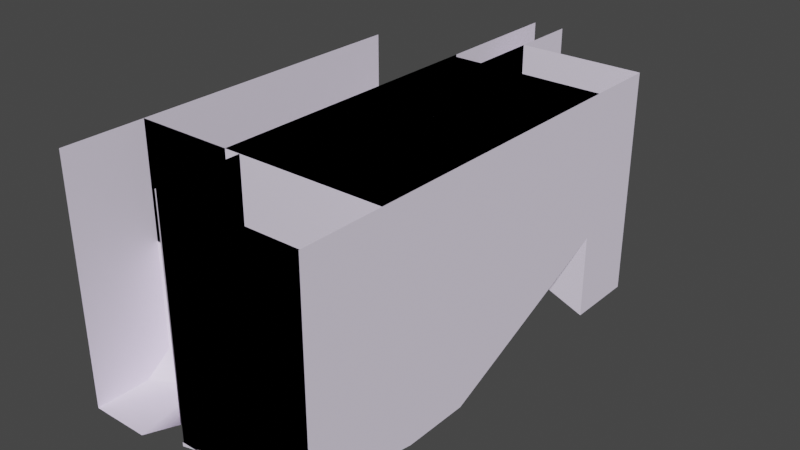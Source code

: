 # Source: asteroid017.blend  (saved by Blender 3.4.6; exported with 4.5.12 LTS)
import bpy
from mathutils import Matrix  # noqa: F401  (used for matrix-valued properties, if any)

bpy.ops.wm.read_factory_settings(use_empty=True)
scene = bpy.context.scene
scene.name = 'ref'

# ---- collections
col_asteroid005_ref = bpy.data.collections.new('asteroid005_ref'); scene.collection.children.link(col_asteroid005_ref)
col_asteroid017_ref = bpy.data.collections.new('asteroid017_ref'); scene.collection.children.link(col_asteroid017_ref)

# ---- materials (node trees are filled in below, after node groups)
mat_gcrock01_vmt = bpy.data.materials.new('gcrock01.vmt')
mat_gcrock01_vmt.use_transparent_shadow = False
mat_gcrock01_vmt.diffuse_color = (0.8925, 0.8152, 0.9863, 1.0)
mat_gcfloor06_vmt = bpy.data.materials.new('gcfloor06.vmt')
mat_gcfloor06_vmt.use_transparent_shadow = False
mat_gcfloor06_vmt.diffuse_color = (0.5961, 0.6499, 0.7005, 1.0)

# ---- material node trees

# ---- world
world_world = bpy.data.worlds.new('World'); scene.world = world_world
world_world.use_nodes = True; world_world.node_tree.nodes.clear()
_N = world_world.node_tree.nodes; _L = world_world.node_tree.links
n0 = _N.new('ShaderNodeOutputWorld'); n0.name = 'World Output'; n0.location = (300, 300)
n1 = _N.new('ShaderNodeBackground'); n1.name = 'Background'; n1.location = (10, 300)
n1.inputs[0].default_value = (0.05088, 0.05088, 0.05088, 1.0)
_L.new(n1.outputs[0], n0.inputs[0])
n0.is_active_output = True
world_world.color = (0.05088, 0.05088, 0.05088)
world_world.use_sun_shadow = False
world_world.sun_shadow_jitter_overblur = 0.0

# ---- meshes
me_asteroid017_ref = bpy.data.meshes.new('asteroid017_ref')
me_asteroid017_ref.from_pydata([(504.0, -1000.0, 488.0), (504.0, -1000.0, -392.0), (504.0, -996.0, -392.0), (504.0, -996.0, 488.0), (-56.0, -996.0, -392.0), (-56.0, -996.0, 488.0), (-56.0, -1000.0, -392.0), (-504.0, -680.0, 488.0), (-504.0, -680.0, -391.8), (-504.0, -787.0, -472.0), (-504.0, -1000.0, -472.0), (-504.0, -1000.0, 488.0), (-56.0, -1000.0, 488.0), (-56.0, -1000.0, -324.1), (-56.0, -680.0, -278.4), (-56.0, -680.0, 488.0), (-320.8, -680.0, -460.5), (-333.1, -701.5, -472.0), (-271.1, -1000.0, -472.0), (-56.0, -680.0, -392.0), (-56.0, -680.0, -408.0), (-56.0, -1000.0, -408.0), (8.031, -1000.0, -392.0), (8.031, -680.0, -392.0), (504.0, -566.1, -389.4), (504.0, -680.0, -365.0), (504.0, -680.0, -369.1), (442.9, -680.0, -365.0), (504.0, -996.0, -206.8), (504.0, -996.0, -297.3), (504.0, -680.0, -274.5), (262.6, -996.0, -297.3), (262.7, -680.0, -365.0), (262.7, -680.0, -365.0), (262.6, -996.0, -297.3), (504.0, -680.0, 488.0), (10.09, -996.0, -392.0), (190.7, -680.0, -392.0), (504.0, -996.0, -312.7), (273.7, -996.0, -297.3), (442.8, -680.0, -365.0), (273.6, -996.0, -297.3), (442.9, -680.0, -365.0), (-120.0, 1000.0, 488.0), (-120.0, 1000.0, -488.0), (-120.0, 658.5, -488.0), (-120.0, 451.0, -319.4), (-120.0, 451.0, 488.0), (8.0, 451.0, 488.0), (8.0, 451.0, -263.4), (8.0, 727.5, -488.0), (8.0, 1000.0, -488.0), (8.0, 1000.0, 488.0), (-504.0, 472.0, 136.5), (-504.0, 472.0, -391.6), (-504.0, -131.7, -165.3), (-120.0, 87.57, -175.7), (-120.0, 472.0, -319.8), (-120.0, 472.0, 16.51), (-247.7, 472.0, -391.6), (-247.7, -40.1, -199.6), (-375.5, 344.5, -343.8), (-375.5, 217.3, -343.8), (-248.3, 217.3, -296.1), (-248.3, 471.7, -391.5), (-504.0, 217.3, -392.0), (-504.0, 473.0, -392.0), (-248.3, 473.0, -392.0), (-375.5, 344.7, -343.8), (-248.3, 471.7, -391.5), (-248.3, 471.6, -391.5), (-248.3, 473.0, -392.0), (-120.0, 472.0, -88.0), (-120.0, 472.0, -336.4), (-120.0, 621.4, -457.9), (-120.0, 728.0, -485.9), (-120.0, 728.0, -88.0), (-504.0, 472.0, -88.0), (-504.0, 472.0, -418.5), (-307.6, 472.0, -418.5), (-248.0, 728.0, -485.9), (-248.0, 728.0, -88.0), (-504.0, -110.7, -173.1), (-504.0, 216.0, -295.6), (-504.0, -211.0, -295.6), (-504.0, -247.0, -275.3), (-416.9, -36.86, -328.3), (-247.0, -36.82, -200.9), (-247.7, -39.52, -199.8), (-247.0, -36.8, -200.9), (-247.0, 215.9, -295.6), (-375.5, 344.5, -343.8), (-375.5, 87.41, -343.8), (-504.0, 216.0, -295.6), (-416.9, -36.85, -328.3), (-247.0, 131.3, -263.9), (-412.8, 307.2, -329.8), (-247.7, -39.52, -199.8), (-504.0, 216.0, -295.6), (-504.0, -110.7, -173.1), (-504.0, 473.0, -392.0), (-504.0, -39.67, -392.0), (-504.0, -211.8, -295.6), (-499.7, -36.77, -390.4), (-416.9, -36.82, -328.3), (-375.8, 86.56, -343.7), (-499.7, -36.79, -390.4), (-375.8, 344.2, -343.7), (-416.9, -36.84, -328.3), (-504.0, 472.0, 488.0), (-504.0, -680.0, 40.33), (-120.0, -680.0, 488.0), (-120.0, -680.0, 40.33), (-120.0, 5.505, -216.7), (-120.0, 472.0, 488.0), (-120.0, 451.0, 6.004), (-120.0, 80.24, -179.4), (-120.0, -680.0, -179.4), (504.0, -554.0, -392.0), (504.0, -295.1, -392.0), (504.0, 451.0, -65.63), (504.0, 451.0, 488.0), (133.5, 451.0, -65.63), (11.98, 451.0, -35.24), (141.5, -295.1, -392.0), (141.5, -554.0, -392.0), (9.159, -49.07, -284.4), (11.96, -35.06, -278.3), (108.3, -680.0, -365.0), (12.01, 451.0, -35.25), (12.0, -34.91, -278.2), (9.164, -49.08, -284.4), (12.05, 451.0, -35.27), (133.5, 451.0, -65.63), (12.03, -34.72, -278.1), (8.0, 728.0, 488.0), (8.0, 728.0, -194.0), (8.0, 451.0, -194.0), (504.0, 451.0, -392.3), (504.0, 728.0, -392.3), (504.0, 728.0, 488.0)], [], [(0, 1, 2), (0, 2, 3), (3, 2, 4), (3, 4, 5), (2, 1, 6), (2, 6, 4), (7, 8, 9), (7, 9, 10), (7, 10, 11), (12, 13, 14), (12, 14, 15), (15, 14, 16), (15, 16, 8), (15, 8, 7), (17, 18, 10), (17, 10, 9), (16, 17, 9), (16, 9, 8), (17, 16, 14), (17, 14, 13), (17, 13, 18), (19, 20, 21), (19, 21, 6), (22, 6, 21), (23, 20, 19), (23, 19, 6), (23, 6, 22), (22, 21, 20), (22, 20, 23), (24, 25, 26), (27, 26, 25), (27, 25, 24), (24, 26, 27), (28, 29, 25), (28, 25, 30), (31, 29, 28), (30, 25, 32), (33, 25, 29), (33, 29, 34), (34, 28, 30), (34, 30, 33), (15, 19, 4), (15, 4, 5), (3, 28, 30), (3, 30, 35), (5, 4, 36), (5, 36, 28), (5, 28, 3), (35, 30, 37), (35, 37, 19), (35, 19, 15), (37, 36, 4), (37, 4, 19), (37, 30, 28), (37, 28, 36), (29, 38, 26), (29, 26, 25), (39, 38, 29), (25, 26, 40), (27, 26, 38), (27, 38, 41), (41, 29, 25), (41, 25, 42), (43, 44, 45), (43, 45, 46), (43, 46, 47), (48, 49, 50), (48, 50, 51), (48, 51, 52), (47, 46, 49), (47, 49, 48), (51, 50, 45), (51, 45, 44), (50, 49, 46), (50, 46, 45), (53, 54, 55), (56, 57, 58), (58, 57, 59), (58, 59, 54), (58, 54, 53), (60, 59, 57), (60, 57, 56), (59, 60, 55), (59, 55, 54), (60, 56, 58), (60, 58, 53), (60, 53, 55), (61, 62, 63), (64, 63, 62), (64, 61, 63), (64, 62, 61), (65, 66, 67), (68, 69, 67), (68, 67, 66), (69, 68, 62), (62, 68, 66), (62, 66, 65), (70, 62, 65), (70, 65, 71), (72, 73, 74), (72, 74, 75), (72, 75, 76), (77, 78, 79), (77, 79, 73), (77, 73, 72), (80, 81, 76), (80, 76, 75), (74, 73, 79), (81, 80, 78), (81, 78, 77), (80, 75, 74), (80, 74, 79), (80, 79, 78), (82, 83, 84), (82, 84, 85), (86, 87, 88), (86, 88, 85), (86, 85, 84), (88, 89, 90), (88, 90, 91), (88, 91, 83), (88, 83, 82), (91, 92, 86), (91, 86, 84), (91, 84, 93), (82, 85, 88), (92, 90, 89), (92, 89, 94), (92, 91, 90), (88, 89, 95), (88, 95, 96), (88, 96, 83), (97, 98, 99), (93, 100, 101), (93, 101, 102), (102, 101, 103), (102, 103, 104), (105, 94, 106), (107, 100, 93), (108, 105, 107), (108, 107, 93), (108, 93, 102), (107, 105, 103), (107, 103, 101), (107, 101, 100), (109, 53, 55), (109, 55, 110), (109, 110, 7), (111, 112, 113), (111, 113, 58), (111, 58, 114), (7, 110, 112), (7, 112, 111), (58, 113, 55), (58, 55, 53), (113, 112, 110), (113, 110, 55), (47, 115, 116), (47, 116, 117), (47, 117, 111), (35, 25, 118), (35, 118, 119), (35, 119, 120), (35, 120, 121), (121, 120, 122), (121, 122, 123), (121, 123, 115), (121, 115, 47), (124, 119, 118), (124, 118, 125), (126, 127, 122), (126, 122, 120), (126, 120, 119), (126, 119, 124), (125, 118, 25), (125, 25, 128), (129, 130, 131), (129, 131, 116), (129, 116, 115), (132, 133, 134), (126, 124, 125), (126, 125, 128), (126, 128, 117), (126, 117, 116), (135, 136, 137), (135, 137, 48), (121, 138, 139), (121, 139, 140), (48, 137, 138), (48, 138, 121), (140, 139, 136), (140, 136, 135), (139, 138, 137), (139, 137, 136)])
me_asteroid017_ref.polygons.foreach_set('use_smooth', [True] * 194)
me_asteroid017_ref.polygons.foreach_set('material_index', [0, 0, 0, 0, 0, 0, 0, 0, 0, 0, 0, 0, 0, 0, 0, 0, 0, 0, 0, 0, 0, 0, 0, 0, 0, 0, 0, 0, 0, 0, 0, 0, 0, 0, 0, 0, 0, 0, 0, 0, 0, 0, 0, 0, 0, 0, 0, 0, 0, 0, 0, 0, 0, 0, 0, 0, 0, 0, 0, 0, 0, 0, 0, 0, 0, 0, 0, 0, 0, 0, 0, 0, 0, 0, 0, 0, 0, 0, 0, 0, 0, 0, 0, 0, 0, 0, 0, 0, 0, 0, 0, 0, 0, 0, 0, 0, 0, 0, 0, 0, 0, 0, 0, 0, 0, 0, 0, 0, 0, 0, 0, 0, 0, 0, 0, 0, 0, 0, 0, 0, 0, 0, 0, 0, 0, 0, 0, 0, 0, 1, 1, 1, 1, 0, 0, 0, 0, 0, 0, 0, 0, 0, 0, 0, 0, 0, 0, 0, 0, 0, 0, 0, 0, 0, 0, 0, 0, 0, 0, 0, 0, 0, 0, 0, 0, 0, 0, 0, 0, 0, 0, 0, 0, 0, 0, 0, 0, 0, 0, 0, 0, 0, 0, 0, 0, 0, 0, 0, 0, 0, 0, 0, 0, 0])
_k = set([(1, 2), (2, 3), (2, 4), (3, 5), (3, 28), (4, 5), (4, 15), (4, 19), (4, 36), (6, 19), (6, 21), (6, 22), (7, 8), (7, 10), (7, 110), (7, 112), (8, 9), (8, 15), (9, 10), (10, 17), (14, 15), (14, 16), (15, 19), (16, 17), (19, 20), (19, 23), (19, 35), (19, 37), (20, 21), (20, 23), (21, 22), (22, 23), (24, 25), (24, 26), (24, 27), (25, 26), (25, 27), (25, 28), (25, 30), (25, 118), (26, 27), (26, 29), (26, 38), (28, 29), (28, 30), (28, 36), (29, 38), (30, 35), (30, 37), (33, 34), (44, 45), (45, 46), (45, 51), (46, 47), (47, 49), (47, 115), (47, 117), (48, 49), (48, 51), (48, 137), (48, 138), (49, 50), (50, 51), (53, 54), (53, 55), (53, 58), (54, 55), (54, 59), (55, 58), (55, 60), (55, 110), (56, 57), (56, 58), (56, 60), (57, 58), (57, 59), (58, 111), (58, 113), (61, 62), (61, 64), (62, 63), (62, 65), (63, 64), (65, 66), (66, 67), (67, 68), (72, 73), (72, 75), (73, 74), (73, 77), (74, 75), (74, 79), (75, 76), (75, 80), (76, 80), (77, 78), (78, 79), (78, 80), (82, 83), (82, 84), (82, 85), (82, 88), (84, 85), (84, 86), (84, 91), (85, 88), (86, 88), (86, 91), (89, 90), (89, 92), (90, 91), (91, 92), (93, 100), (93, 102), (100, 101), (100, 107), (101, 102), (102, 103), (105, 107), (110, 112), (111, 112), (112, 113), (115, 116), (115, 121), (116, 117), (118, 119), (119, 120), (120, 121), (120, 122), (121, 138), (121, 139), (122, 126), (135, 136), (135, 137), (136, 137), (136, 139), (136, 140), (137, 138), (138, 139), (139, 140)])
me_asteroid017_ref.attributes.new('sharp_edge', 'BOOLEAN', 'EDGE').data.foreach_set('value', [ (min(e.vertices), max(e.vertices)) in _k for e in me_asteroid017_ref.edges])
_uv = me_asteroid017_ref.uv_layers.new(name='UVMap')
_uv.uv.foreach_set('vector', [22.25, 5.25, 22.25, 1.812, 22.27, 1.812, 22.25, 5.25, 22.27, 1.812, 22.27, 5.25, -20.56, 5.25, -20.56, 1.812, -22.75, 1.812, -20.56, 5.25, -22.75, 1.812, -22.75, 5.25, -20.56, 21.81, -20.56, 21.8, -22.75, 21.8, -20.56, 21.81, -22.75, 21.8, -22.75, 21.81, 23.5, 5.25, 23.5, 1.813, 23.08, 1.5, 23.5, 5.25, 23.08, 1.5, 22.25, 1.5, 23.5, 5.25, 22.25, 1.5, 22.25, 5.25, 22.25, 5.25, 22.25, 2.078, 23.5, 2.256, 22.25, 5.25, 23.5, 2.256, 23.5, 5.25, -22.75, 5.25, -22.75, 2.256, -23.78, 1.545, -22.75, 5.25, -23.78, 1.545, -24.5, 1.813, -22.75, 5.25, -24.5, 1.813, -24.5, 5.25, -23.83, 23.42, -23.59, 22.25, -24.5, 22.25, -23.83, 23.42, -24.5, 22.25, -24.5, 23.08, -23.78, 23.5, -23.83, 23.42, -24.5, 23.08, -23.78, 23.5, -24.5, 23.08, -24.5, 23.5, -23.83, 23.42, -23.78, 23.5, -22.75, 23.5, -23.83, 23.42, -22.75, 23.5, -22.75, 22.25, -23.83, 23.42, -22.75, 22.25, -23.59, 22.25, 23.5, 1.812, 23.5, 1.75, 22.25, 1.75, 23.5, 1.812, 22.25, 1.75, 22.25, 1.812, -22.5, 1.812, -22.75, 1.812, -22.75, 1.75, -22.5, 1.812, -22.75, 1.75, -22.75, 1.812, -22.5, 23.5, -22.75, 23.5, -22.75, 22.25, -22.5, 23.5, -22.75, 22.25, -22.5, 22.25, -22.5, 22.25, -22.75, 22.25, -22.75, 23.5, -22.5, 22.25, -22.75, 23.5, -22.5, 23.5, 23.94, 1.823, 23.5, 1.918, 23.5, 1.902, -20.8, 1.918, -20.56, 1.902, -20.56, 1.918, -20.8, 23.5, -20.56, 23.5, -20.56, 23.94, -20.56, 23.94, -20.56, 23.5, -20.8, 23.5, 22.27, 2.536, 22.27, 2.182, 23.5, 1.918, 22.27, 2.536, 23.5, 1.918, 23.5, 2.271, -21.51, 2.182, -20.56, 2.182, -20.56, 2.536, -20.56, 2.271, -20.56, 1.918, -21.51, 1.918, -21.51, 23.5, -20.56, 23.5, -20.56, 22.27, -21.51, 23.5, -20.56, 22.27, -21.51, 22.27, -21.51, 22.27, -20.56, 22.27, -20.56, 23.5, -21.51, 22.27, -20.56, 23.5, -21.51, 23.5, 23.5, 5.25, 23.5, 1.812, 22.27, 1.812, 23.5, 5.25, 22.27, 1.812, 22.27, 5.25, 22.27, 5.25, 22.27, 2.536, 23.5, 2.271, 22.27, 5.25, 23.5, 2.271, 23.5, 5.25, -22.75, 5.25, -22.75, 1.812, -22.49, 1.812, -22.75, 5.25, -22.49, 1.812, -20.56, 2.536, -22.75, 5.25, -20.56, 2.536, -20.56, 5.25, -20.56, 5.25, -20.56, 2.271, -21.79, 1.812, -20.56, 5.25, -21.79, 1.812, -22.75, 1.812, -20.56, 5.25, -22.75, 1.812, -22.75, 5.25, -21.79, 23.5, -22.49, 22.27, -22.75, 22.27, -21.79, 23.5, -22.75, 22.27, -22.75, 23.5, -21.79, 23.5, -20.56, 23.5, -20.56, 22.27, -21.79, 23.5, -20.56, 22.27, -22.49, 22.27, 22.27, 2.182, 22.27, 2.122, 23.5, 1.902, 22.27, 2.182, 23.5, 1.902, 23.5, 1.918, -21.46, 2.182, -20.56, 2.122, -20.56, 2.182, -20.56, 1.918, -20.56, 1.902, -20.8, 1.918, -20.8, 23.5, -20.56, 23.5, -20.56, 22.27, -20.8, 23.5, -20.56, 22.27, -21.46, 22.27, -21.46, 22.27, -20.56, 22.27, -20.56, 23.5, -21.46, 22.27, -20.56, 23.5, -20.8, 23.5, -29.54, 6.648, -26.76, 7.714, -25.99, 6.736, -29.54, 6.648, -25.99, 6.736, -26.0, 5.958, -29.54, 6.648, -26.0, 5.958, -28.3, 5.077, 27.92, 5.25, 27.92, 2.315, 29.0, 1.438, 27.92, 5.25, 29.0, 1.438, 30.06, 1.438, 27.92, 5.25, 30.06, 1.438, 30.06, 5.25, -23.0, 5.25, -23.0, 2.096, -22.5, 2.315, -23.0, 5.25, -22.5, 2.315, -22.5, 5.25, -22.5, 30.06, -22.5, 29.0, -23.0, 28.73, -22.5, 30.06, -23.0, 28.73, -23.0, 30.06, -19.48, 30.93, -19.49, 29.89, -20.01, 29.95, -19.48, 30.93, -20.01, 29.95, -20.0, 30.73, 28.0, 3.877, 28.0, 1.814, 25.64, 2.698, 26.5, 2.657, 28.0, 2.094, 28.0, 3.408, -23.75, 3.408, -23.75, 2.094, -24.25, 1.814, -23.75, 3.408, -24.25, 1.814, -25.25, 1.814, -23.75, 3.408, -25.25, 1.814, -25.25, 3.877, -16.5, 29.0, -16.5, 31.0, -15.94, 30.91, -16.5, 29.0, -15.94, 30.91, -15.94, 29.41, -23.5, 28.0, -23.5, 26.0, -24.5, 25.64, -23.5, 28.0, -24.5, 25.64, -24.5, 28.0, -23.5, 26.0, -23.0, 26.5, -23.0, 28.0, -23.5, 26.0, -23.0, 28.0, -24.5, 28.0, -23.5, 26.0, -24.5, 28.0, -24.5, 25.64, -24.0, 27.5, -24.0, 27.0, -23.5, 27.01, -19.5, 30.0, -19.5, 29.01, -20.03, 29.07, -23.5, 28.0, -24.0, 27.5, -23.5, 27.01, -23.5, 28.0, -24.0, 27.01, -24.0, 27.5, -24.5, 27.0, -24.5, 28.0, -23.5, 28.0, -24.0, 27.5, -23.5, 28.0, -23.5, 28.0, -24.0, 27.5, -23.5, 28.0, -24.5, 28.0, -23.5, 28.0, -24.0, 27.5, -24.0, 27.0, -24.0, 27.0, -24.0, 27.5, -24.5, 28.0, -24.0, 27.0, -24.5, 28.0, -24.5, 27.0, -23.5, 28.0, -24.0, 27.01, -24.5, 27.0, -23.5, 28.0, -24.5, 27.0, -23.5, 28.0, 2.562, 28.0, 1.592, 28.0, 1.118, 28.58, 2.562, 28.0, 1.118, 28.58, 1.008, 29.0, 2.562, 28.0, 1.008, 29.0, 2.562, 29.0, -24.5, 3.0, -24.5, 1.709, -23.73, 1.709, -24.5, 3.0, -23.73, 1.709, -23.0, 2.03, -24.5, 3.0, -23.0, 2.03, -23.0, 3.0, -23.5, 1.446, -23.5, 3.0, -23.0, 3.0, -23.5, 1.446, -23.0, 3.0, -23.0, 1.446, -23.0, 28.58, -23.0, 28.0, -23.73, 28.0, 29.0, 3.0, 29.0, 1.446, 28.0, 1.709, 29.0, 3.0, 28.0, 1.709, 28.0, 3.0, -24.49, 27.96, -24.0, 27.98, -24.0, 27.58, -24.49, 27.96, -24.0, 27.58, -24.73, 27.0, -24.49, 27.96, -24.73, 27.0, -25.49, 26.97, 25.72, 2.667, 27.0, 2.189, 25.33, 2.189, 25.72, 2.667, 25.33, 2.189, 25.19, 2.268, -24.16, 26.01, -23.5, 26.01, -23.5, 26.0, -24.16, 26.01, -23.5, 26.0, -24.5, 25.19, -24.16, 26.01, -24.5, 25.19, -24.5, 25.33, -23.5, 26.0, -23.5, 26.01, -23.5, 27.0, -23.5, 26.0, -23.5, 27.0, -24.0, 27.5, -23.5, 26.0, -24.0, 27.5, -24.5, 27.0, -23.5, 26.0, -24.5, 27.0, -24.5, 25.72, -24.0, 27.5, -24.0, 26.5, -24.16, 26.01, -24.0, 27.5, -24.16, 26.01, -24.5, 25.33, -24.0, 27.5, -24.5, 25.33, -24.5, 27.0, -24.5, 25.72, -24.5, 25.19, -23.5, 26.0, -24.0, 26.5, -23.5, 27.0, -23.5, 26.01, -24.0, 26.5, -23.5, 26.01, -24.16, 26.01, -24.0, 26.5, -24.0, 27.5, -23.5, 27.0, 51.74, -48.22, 51.76, -48.21, 53.07, -48.21, 51.74, -48.22, 53.07, -48.21, 54.45, -49.51, 51.74, -48.22, 54.45, -49.51, 53.73, -50.22, 51.74, -48.22, 53.73, -50.22, 51.18, -50.22, 27.0, 2.189, 28.0, 1.812, 26.0, 1.812, 27.0, 2.189, 26.0, 1.812, 25.33, 2.189, -24.5, 25.33, -24.5, 26.0, -24.48, 26.01, -24.5, 25.33, -24.48, 26.01, -24.16, 26.01, -24.0, 26.49, -24.16, 26.01, -24.48, 26.01, -24.0, 27.5, -24.5, 28.0, -24.5, 27.0, -24.16, 26.01, -24.0, 26.49, -24.0, 27.5, -24.16, 26.01, -24.0, 27.5, -24.5, 27.0, -24.16, 26.01, -24.5, 27.0, -24.5, 25.33, -24.0, 27.5, -24.0, 26.49, -24.48, 26.01, -24.0, 27.5, -24.48, 26.01, -24.5, 26.0, -24.0, 27.5, -24.5, 26.0, -24.5, 28.0, 28.0, 5.25, 28.0, 3.877, 25.64, 2.698, 28.0, 5.25, 25.64, 2.698, 23.5, 3.501, 28.0, 5.25, 23.5, 3.501, 23.5, 5.25, 23.5, 5.25, 23.5, 3.501, 26.18, 2.497, 23.5, 5.25, 26.18, 2.497, 28.0, 3.408, 23.5, 5.25, 28.0, 3.408, 28.0, 5.25, -24.5, 5.25, -24.5, 3.501, -23.0, 3.501, -24.5, 5.25, -23.0, 3.501, -23.0, 5.25, -23.0, 28.0, -23.0, 26.18, -24.5, 25.64, -23.0, 28.0, -24.5, 25.64, -24.5, 28.0, -23.0, 26.18, -23.0, 23.5, -24.5, 23.5, -23.0, 26.18, -24.5, 23.5, -24.5, 25.64, 27.92, 6.25, 27.92, 4.367, 26.47, 3.643, 27.92, 6.25, 26.47, 3.643, 23.5, 3.643, 27.92, 6.25, 23.5, 3.643, 23.5, 6.25, 23.5, 5.25, 23.5, 1.918, 23.99, 1.812, 23.5, 5.25, 23.99, 1.812, 25.0, 1.812, 23.5, 5.25, 25.0, 1.812, 27.92, 3.087, 23.5, 5.25, 27.92, 3.087, 27.92, 5.25, -20.56, 5.25, -20.56, 3.087, -22.01, 3.087, -20.56, 5.25, -22.01, 3.087, -22.48, 3.206, -20.56, 5.25, -22.48, 3.206, -23.0, 3.367, -20.56, 5.25, -23.0, 3.367, -23.0, 5.25, -21.98, 25.0, -20.56, 25.0, -20.56, 23.99, -21.98, 25.0, -20.56, 23.99, -21.98, 23.99, -22.5, 25.96, -22.48, 26.02, -22.01, 27.92, -22.5, 25.96, -22.01, 27.92, -20.56, 27.92, -22.5, 25.96, -20.56, 27.92, -20.56, 25.0, -22.5, 25.96, -20.56, 25.0, -21.98, 25.0, -21.98, 23.99, -20.56, 23.99, -20.56, 23.5, -21.98, 23.99, -20.56, 23.5, -22.11, 23.5, -22.48, 27.92, -22.48, 26.02, -22.5, 25.96, -22.48, 27.92, -22.5, 25.96, -23.0, 26.47, -22.48, 27.92, -23.0, 26.47, -23.0, 27.92, -22.48, 27.92, -22.01, 27.92, -22.48, 26.02, 25.96, 18.99, 25.0, 18.33, 23.99, 18.33, 25.96, 18.99, 23.99, 18.33, 23.5, 18.49, 25.96, 18.99, 23.5, 18.49, 23.5, 19.64, 25.96, 18.99, 23.5, 19.64, 26.47, 19.64, 29.0, 5.25, 29.0, 2.586, 27.92, 2.586, 29.0, 5.25, 27.92, 2.586, 27.92, 5.25, 27.92, 5.25, 27.92, 1.811, 29.0, 1.811, 27.92, 5.25, 29.0, 1.811, 29.0, 5.25, -22.5, 5.25, -22.5, 2.586, -20.56, 1.811, -22.5, 5.25, -20.56, 1.811, -20.56, 5.25, -20.56, 5.25, -20.56, 1.811, -22.5, 2.586, -20.56, 5.25, -22.5, 2.586, -22.5, 5.25, -20.56, 29.0, -20.56, 27.92, -22.5, 27.92, -20.56, 29.0, -22.5, 27.92, -22.5, 29.0])
me_asteroid017_ref.materials.append(mat_gcrock01_vmt)
me_asteroid017_ref.materials.append(mat_gcfloor06_vmt)
me_asteroid017_ref.update()
me_asteroid017_ref.normals_split_custom_set([tuple(v) for v in zip(*[iter([1.0, 0.0, 0.0, 1.0, 0.0, 0.0, 1.0, 0.0, 0.0, 1.0, 0.0, 0.0, 1.0, 0.0, 0.0, 1.0, 0.0, 0.0, 0.0, 1.0, 0.0, 0.0, 1.0, 0.0, 0.0, 1.0, 0.0, 0.0, 1.0, 0.0, 0.0, 1.0, 0.0, 0.0, 1.0, 0.0, 0.0, 0.0, -1.0, 0.0, 0.0, -1.0, 0.0, 0.0, -1.0, 0.0, 0.0, -1.0, 0.0, 0.0, -1.0, 0.0, 0.0, -1.0, -1.0, -8.589e-08, -3.279e-08, -1.0, -2.49e-07, -3.469e-08, -1.0, -8.136e-08, -3.274e-08, -1.0, -8.589e-08, -3.279e-08, -1.0, -8.136e-08, -3.274e-08, -1.0, 0.0, -3.179e-08, -1.0, 0.0, 0.0, -1.0, 0.0, 0.0, -1.0, 0.0, 0.0, 1.0, 2.383e-08, 3.724e-09, 0.7893, 0.08685, -0.6078, 0.8839, 0.06614, -0.4629, 1.0, 2.383e-08, 3.724e-09, 0.8839, 0.06614, -0.4629, 1.0, 3.185e-08, 4.977e-09, 0.0, 1.0, 3.435e-08, 0.0, 1.0, 0.0, -0.1619, 0.8873, -0.4318, 0.0, 1.0, 3.435e-08, -0.1619, 0.8873, -0.4318, -0.1064, 0.953, -0.2836, 0.0, 1.0, 5.327e-08, -0.1064, 0.953, -0.2836, 0.0, 1.0, 5.327e-08, 0.2554, 0.1687, -0.952, 0.295, 0.0613, -0.9535, 0.0, 0.0, -1.0, 0.2553, 0.1687, -0.952, 4.292e-07, 0.0, -1.0, -0.2024, 0.4047, -0.8918, -0.1619, 0.8873, -0.4318, 0.2553, 0.1687, -0.952, -0.2024, 0.4047, -0.8918, -0.1619, 0.8873, -0.4318, -0.2024, 0.4047, -0.8918, -0.1064, 0.953, -0.2836, 0.2554, 0.1687, -0.952, 0.5627, 0.1169, -0.8184, 0.8839, 0.06614, -0.4629, 0.2554, 0.1687, -0.952, 0.8839, 0.06614, -0.4629, 0.7893, 0.08685, -0.6078, 0.2554, 0.1687, -0.952, 0.7893, 0.08685, -0.6078, 0.295, 0.0613, -0.9535, -1.0, 0.0, 0.0, -1.0, 0.0, 0.0, -1.0, 0.0, 0.0, -1.0, 0.0, 0.0, -1.0, 0.0, 0.0, -1.0, 0.0, 0.0, 0.0, -1.0, 0.0, 0.0, -1.0, 0.0, 0.0, -1.0, 0.0, 0.0, 1.0, 0.0, 0.0, 1.0, 0.0, 0.0, 1.0, 0.0, 0.0, 0.0, 1.0, 0.0, 0.0, 1.0, 0.0, 0.0, 1.0, 0.0, 0.0, 1.0, 0.0, 0.0, 1.0, 0.0, 0.0, 1.0, 0.2425, -2.648e-07, -0.9702, 0.2425, -3.699e-07, -0.9702, 0.2425, 3.37e-07, -0.9702, 0.2425, -2.648e-07, -0.9702, 0.2425, 3.37e-07, -0.9702, 0.2425, 4.422e-07, -0.9702, 1.0, -2.104e-06, 0.0, 1.0, -2.104e-06, 0.0, 1.0, -2.104e-06, 0.0, 0.0, -1.0, 0.0, 0.0, -1.0, 0.0, 0.0, -1.0, 0.0, 2.195e-06, 0.2095, 0.9778, 2.195e-06, 0.2095, 0.9778, 2.195e-06, 0.2095, 0.9778, -0.0655, -0.1753, -0.9823, -0.0655, -0.1753, -0.9823, -0.0655, -0.1753, -0.9823, 1.0, 0.0, 0.0, 1.0, 0.0, 0.0, 1.0, 0.0, 0.0, 1.0, 0.0, 3.373e-07, 1.0, 0.0, 3.373e-07, 1.0, 0.0, 3.373e-07, 0.0, -1.0, 0.0, 0.0, -1.0, 0.0, 0.0, -1.0, 0.0, 0.0, 1.0, 0.0, 0.0, 1.0, 0.0, 0.0, 1.0, 0.0, -2.817e-06, -0.2095, -0.9778, -4.208e-06, -0.2095, -0.9778, -2.192e-06, -0.2095, -0.9778, -2.817e-06, -0.2095, -0.9778, -2.192e-06, -0.2095, -0.9778, -8.012e-07, -0.2095, -0.9778, -0.3442, 0.1967, 0.918, -0.3442, 0.1967, 0.918, -0.3442, 0.1967, 0.918, -0.3442, 0.1967, 0.918, -0.3442, 0.1967, 0.918, -0.3442, 0.1967, 0.918, -1.0, 0.0, -4.335e-09, -1.0, 0.0, -4.335e-09, -1.0, 0.0, -4.335e-09, -1.0, 0.0, 0.0, -1.0, 0.0, 0.0, -1.0, 0.0, 0.0, 1.0, -1.78e-08, 0.0, 1.0, -7.117e-08, 0.0, 1.0, -5.06e-08, 0.0, 1.0, -1.78e-08, 0.0, 1.0, -5.06e-08, 0.0, 1.0, 0.0, 0.0, 0.0, -1.0, 0.0, 0.0, -1.0, 0.0, 0.0, -1.0, 0.0, 0.0, -1.0, 0.0, 0.0, -1.0, 0.0, 0.0, -1.0, 0.0, 0.0, -1.0, 0.0, 0.0, -1.0, 0.0, 0.0, -1.0, 0.0, 0.0, 1.0, 0.0, 0.0, 1.0, 0.0, 0.0, 1.0, 0.0, 0.0, 1.0, 0.0, 0.0, 1.0, 0.0, 0.0, 1.0, 0.0, 0.0, 1.0, -1.053e-08, 0.0, 1.0, -1.053e-08, 0.0, 1.0, -1.053e-08, 0.1758, -0.1005, -0.9793, 0.1758, -0.1005, -0.9793, 0.0, 0.0, -1.0, 0.1758, -0.1005, -0.9793, 0.0, 0.0, -1.0, 0.0, 0.0, -1.0, 0.1758, -0.1005, -0.9793, 0.3442, -0.1967, -0.918, 0.3442, -0.1967, -0.918, 0.1758, -0.1005, -0.9793, 0.3442, -0.1967, -0.918, 0.1758, -0.1005, -0.9793, 1.0, 8.049e-07, 0.0, 1.0, 8.049e-07, 0.0, 1.0, 8.049e-07, 0.0, 1.0, -5.307e-06, 0.0, 1.0, -5.307e-06, 0.0, 1.0, -5.307e-06, 0.0, 0.0, -1.0, 0.0, 0.0, -1.0, 0.0, 0.0, -1.0, 0.0, 0.0, 1.0, 0.0, 0.0, 1.0, 0.0, 0.0, 1.0, 0.0, -0.0655, -0.1754, -0.9823, -0.0655, -0.1754, -0.9823, -0.06549, -0.1754, -0.9823, -0.0655, -0.1754, -0.9823, -0.06549, -0.1754, -0.9823, -0.06549, -0.1754, -0.9823, 3.472e-06, 0.2095, 0.9778, 1.469e-06, 0.2095, 0.9778, 1.112e-05, 0.2095, 0.9778, 3.472e-06, 0.2095, 0.9778, 1.112e-05, 0.2095, 0.9778, 1.74e-05, 0.2095, 0.9778, -1.0, 1.189e-08, -5.858e-09, -1.0, 0.0, 0.0, -1.0, -2.992e-08, 0.0, -1.0, 1.189e-08, -5.858e-09, -1.0, -2.992e-08, 0.0, -1.0, -3.48e-08, -2.505e-09, -1.0, 1.189e-08, -5.858e-09, -1.0, -3.48e-08, -2.505e-09, -1.0, 3.525e-08, -9.45e-09, 1.0, 1.266e-09, 0.0, 1.0, 2.351e-09, 0.0, 1.0, 5.854e-10, 0.0, 1.0, 1.266e-09, 0.0, 1.0, 5.854e-10, 0.0, 1.0, 0.0, 0.0, 1.0, 0.0, 0.0, 1.0, 0.0, 0.0, 1.0, 0.0, 0.0, -1.654e-08, -1.0, -7.56e-08, 0.2366, -0.8072, -0.5407, 0.1183, -0.9555, -0.2704, 0.0, -1.0, 8.123e-08, 0.1183, -0.9555, -0.2704, 0.0, -1.0, 8.123e-08, 6.718e-07, 0.0, -1.0, 0.2282, -0.4238, -0.8765, 0.1141, -0.2119, -0.9706, 0.0, 0.0, -1.0, 0.1141, -0.2119, -0.9706, 0.0, 0.0, -1.0, 0.2282, -0.4238, -0.8765, 0.1183, -0.9555, -0.2704, 0.2366, -0.8072, -0.5407, 0.2282, -0.4238, -0.8765, 0.2366, -0.8072, -0.5407, 0.1141, -0.2119, -0.9706, -1.0, -1.96e-07, 0.0, -1.0, -1.96e-07, 0.0, -1.0, -1.96e-07, 0.0, 1.0, 0.0, 0.0, 1.0, 0.0, 0.0, 1.0, 0.0, 0.0, 0.0, 1.0, 3.601e-08, 0.0, 1.0, 0.0, 0.0, 1.0, 1.064e-07, 0.0, 1.0, 3.601e-08, 0.0, 1.0, 1.064e-07, 0.0, 1.0, 7.757e-08, 0.0, 1.0, 3.601e-08, 0.0, 1.0, 7.757e-08, 0.0, 1.0, 0.0, 0.3189, -0.3328, -0.8874, 0.1595, -0.3466, -0.9244, 0.466, -0.3106, -0.8285, 0.3189, -0.3328, -0.8874, 0.466, -0.3106, -0.8285, 0.466, -0.3106, -0.8285, 0.1595, -0.3466, -0.9244, 0.3189, -0.3328, -0.8874, -0.1179, -0.04202, -0.9921, 0.1595, -0.3466, -0.9244, -0.1179, -0.04202, -0.9921, -1.04e-05, -0.3511, -0.9363, 0.2692, -0.4307, 0.8614, 0.2692, -0.4307, 0.8614, 0.2692, -0.4307, 0.8614, 0.2692, -0.4307, 0.8614, 0.2692, -0.4307, 0.8614, 0.2692, -0.4307, 0.8614, 0.2692, -0.4307, 0.8614, 0.2692, -0.4307, 0.8614, 0.2692, -0.4307, 0.8614, -0.08985, 0.2696, 0.9588, -0.1843, 3.423e-05, 0.9829, -0.1812, 0.1812, 0.9666, 0.1702, -0.2631, -0.9496, 0.3313, -0.3313, -0.8835, 0.1112, -0.2366, -0.9652, 0.1204, 0.2409, 0.963, -0.08985, 0.2696, 0.9588, -0.1812, 0.1812, 0.9666, 0.1702, -0.2631, -0.9496, 0.1112, -0.2366, -0.9652, -0.2195, 5.595e-06, -0.9756, 0.2268, -0.2268, -0.9472, 0.1791, 0.0, -0.9838, 0.1707, -0.1707, -0.9704, 1.148e-05, 0.1845, 0.9828, 0.1204, 0.2409, 0.963, 1.988e-05, 0.3516, 0.9362, 1.148e-05, 0.1845, 0.9828, 0.0, 0.3516, 0.9362, -0.1806, 0.1815, 0.9667, 0.1204, 0.2409, 0.963, 1.148e-05, 0.1845, 0.9828, -0.1842, 4.479e-06, 0.9829, -0.1842, 4.479e-06, 0.9829, 1.148e-05, 0.1845, 0.9828, -0.1806, 0.1815, 0.9667, -0.1842, 4.479e-06, 0.9829, -0.1806, 0.1815, 0.9667, -0.3511, -1.224e-06, 0.9363, 0.1701, -0.2631, -0.9496, 0.1112, -0.2366, -0.9652, 0.2268, -0.2268, -0.9472, 0.1701, -0.2631, -0.9496, 0.2268, -0.2268, -0.9472, 0.1707, -0.1707, -0.9704, 1.0, -2.731e-08, 0.0, 1.0, 0.0, 0.0, 1.0, -6.773e-08, 0.0, 1.0, -2.731e-08, 0.0, 1.0, -6.773e-08, 0.0, 1.0, -8.317e-08, 0.0, 1.0, 0.0, 0.0, 1.0, 0.0, 0.0, 1.0, 0.0, 0.0, 0.0, -1.0, -9.24e-08, 0.0, -1.0, 0.0, 0.1183, -0.9555, -0.2704, 0.0, -1.0, -9.24e-08, 0.1183, -0.9555, -0.2704, 0.1183, -0.9555, -0.2704, 0.0, -1.0, 0.0, 0.1183, -0.9555, -0.2704, 0.0, -1.0, 0.0, -0.2528, 0.9675, 1.381e-05, -0.5055, 0.8628, 0.0001176, 0.0, 1.0, 3.068e-07, -0.2527, 0.9675, -1.809e-05, 0.0, 1.0, 0.0, 0.0, 1.0, 0.0, 0.1106, -0.3805, -0.9182, 0.1183, -0.9555, -0.2704, 0.1183, -0.9555, -0.2704, -0.5055, 0.8628, 0.0001176, -0.2528, 0.9675, 1.381e-05, -0.7071, 0.7071, -1.083e-06, -0.5055, 0.8628, 0.0001176, -0.7071, 0.7071, -1.083e-06, -0.7071, 0.7071, -3.734e-06, 1.873e-07, -0.2545, -0.9671, 5.539e-07, -0.2545, -0.9671, 0.1106, -0.3805, -0.9181, 1.873e-07, -0.2545, -0.9671, 0.1106, -0.3805, -0.9181, -1.677e-07, -0.2545, -0.9671, 1.873e-07, -0.2545, -0.9671, -1.677e-07, -0.2545, -0.9671, -3.006e-07, -0.2545, -0.9671, -1.0, -1.12e-07, 0.0, -1.0, -1.12e-07, 0.0, -1.0, -1.12e-07, 0.0, -1.0, 9.083e-07, 0.0, -1.0, 9.083e-07, 0.0, -1.0, 9.083e-07, 0.0, 0.5575, -0.3698, -0.7433, 0.5666, -0.329, -0.7555, 0.5471, -0.4106, -0.7295, 0.5575, -0.3698, -0.7433, 0.5471, -0.4104, -0.7295, 0.5472, -0.4104, -0.7295, 0.5575, -0.3698, -0.7433, 0.5472, -0.4104, -0.7295, 0.5472, -0.4104, -0.7295, -0.0002025, 0.3511, 0.9363, -0.000166, 0.3511, 0.9363, 2.212e-05, 0.3511, 0.9363, -0.0002025, 0.3511, 0.9363, 2.212e-05, 0.3511, 0.9363, -0.08986, 0.2696, 0.9588, -0.0002025, 0.3511, 0.9363, -0.08986, 0.2696, 0.9588, 0.1029, 0.2573, 0.9608, 1.939e-05, 0.3511, 0.9363, 0.1029, 0.2574, 0.9608, 1.939e-05, 0.3511, 0.9363, -0.2195, -3.333e-06, -0.9756, -0.3511, -8.588e-07, -0.9363, -0.3511, -8.588e-07, -0.9363, -0.2195, -2.021e-06, -0.9756, -0.3511, -2.111e-06, -0.9363, -0.3511, -2.111e-06, -0.9363, -0.2195, -7.518e-06, -0.9756, -0.3511, 1.75e-07, -0.9363, -0.3511, 1.75e-07, -0.9363, 0.2426, -0.5821, 0.7761, 0.2426, -0.5821, 0.7761, 0.2426, -0.5821, 0.7761, 0.5093, -0.1951, -0.8382, 0.4725, -0.1467, -0.869, 0.5666, -0.329, -0.7555, 0.5094, -0.1951, -0.8382, 0.5666, -0.329, -0.7555, 0.5574, -0.3698, -0.7433, 0.5093, -0.1951, -0.8382, -0.2195, -1.156e-05, -0.9756, 0.4725, -0.1467, -0.869, -0.0001986, 0.3511, 0.9363, -0.0002218, 0.3511, 0.9363, 5.819e-06, 0.3511, 0.9363, -0.0001986, 0.3511, 0.9363, 5.819e-06, 0.3511, 0.9363, 1.094e-05, 0.3511, 0.9363, -0.0001986, 0.3511, 0.9363, 1.094e-05, 0.3511, 0.9363, 0.1029, 0.2573, 0.9608, 1.939e-05, 0.3511, 0.9363, 0.1029, 0.2574, 0.9608, 1.939e-05, 0.3511, 0.9363, -1.0, -1.847e-08, 0.0, -1.0, -4.942e-08, 0.0, -1.0, 1.568e-07, 0.0, -1.0, -1.847e-08, 0.0, -1.0, 1.568e-07, 0.0, -1.0, 1.895e-07, 0.0, 0.5475, -0.4087, -0.7302, 0.4295, -0.1402, -0.8921, 0.4883, -0.2271, -0.8426, 0.5475, -0.4087, -0.7302, 0.4883, -0.2271, -0.8426, 0.5575, -0.3698, -0.7433, 0.4732, -0.1467, -0.8687, 0.5574, -0.3698, -0.7433, 0.4883, -0.2272, -0.8426, 0.2408, 0.1204, 0.9631, -0.1812, 0.1814, 0.9666, 0.103, 0.2573, 0.9608, 0.3511, -3.097e-07, 0.9363, 0.3511, -2.215e-09, 0.9363, 0.2408, 0.1204, 0.9631, 0.3511, -3.097e-07, 0.9363, 0.2408, 0.1204, 0.9631, 0.103, 0.2573, 0.9608, 0.3511, -3.097e-07, 0.9363, 0.103, 0.2573, 0.9608, 0.3511, -4.541e-07, 0.9363, 0.3525, -2.316e-07, -0.9358, 0.4732, -0.1466, -0.8687, 0.4883, -0.2271, -0.8426, 0.3525, -2.316e-07, -0.9358, 0.4883, -0.2271, -0.8426, 0.4295, -0.1402, -0.8921, 0.3525, -2.316e-07, -0.9358, 0.4295, -0.1402, -0.8921, 0.1792, 7.838e-06, -0.9838, -1.0, 1.118e-07, -1.608e-08, -1.0, 2.946e-07, 0.0, -1.0, -3.617e-08, 0.0, -1.0, 1.118e-07, -1.608e-08, -1.0, -3.617e-08, 0.0, -1.0, -3.674e-08, -4.24e-08, -1.0, 1.118e-07, -1.608e-08, -1.0, -3.674e-08, -4.24e-08, -1.0, 0.0, -6.817e-08, 1.0, 8.307e-09, 0.0, 1.0, 1.273e-08, 0.0, 1.0, 2.417e-09, 0.0, 1.0, 8.307e-09, 0.0, 1.0, 2.417e-09, 0.0, 1.0, 0.0, 0.0, 1.0, 0.0, 0.0, 1.0, 0.0, 0.0, 1.0, 0.0, 0.0, 0.0, -1.0, 0.0, 0.0, -1.0, 0.0, 0.0, -1.0, 0.0, 0.0, -1.0, 0.0, 0.0, -1.0, 0.0, 0.0, -1.0, 0.0, -0.2692, 0.4307, -0.8614, -0.09754, -0.09835, -0.9904, -0.1179, -0.042, -0.9921, -0.2692, 0.4307, -0.8614, -0.1179, -0.04204, -0.9921, -0.2692, 0.4307, -0.8614, -0.09754, -0.09835, -0.9904, -6.447e-06, -0.3511, -0.9363, -6.388e-06, -0.3511, -0.9363, -0.09754, -0.09835, -0.9904, -6.388e-06, -0.3511, -0.9363, -0.1179, -0.042, -0.9921, -1.0, 9.104e-09, -1.358e-08, -1.0, 0.0, -1.583e-08, -1.0, 1.381e-08, -1.242e-08, -1.0, 9.104e-09, -1.358e-08, -1.0, 1.381e-08, -1.242e-08, -0.903, 1.35e-05, -0.4296, -1.0, -2.07e-08, 0.0, -0.903, 2.757e-05, -0.4296, -1.0, -2.07e-08, 0.0, 1.0, 1.953e-08, 3.238e-09, 1.0, 1.817e-08, 3.578e-08, 1.0, 7.55e-09, 1.486e-08, 1.0, 1.953e-08, 3.238e-09, 1.0, 7.55e-09, 1.486e-08, 1.0, 2.299e-08, 0.0, 1.0, 1.953e-08, 3.238e-09, 1.0, 2.299e-08, 0.0, 1.0, 1.748e-08, 0.0, 1.0, 1.953e-08, 3.238e-09, 1.0, 1.748e-08, 0.0, 1.0, 0.0, 0.0, 0.0, 1.0, -5.583e-09, 0.0, 1.0, 0.0, 0.0, 1.0, -1.316e-07, 0.0, 1.0, -5.583e-09, 0.0, 1.0, -1.316e-07, 0.0, 1.0, 4.623e-08, 0.0, 1.0, -5.583e-09, 0.0, 1.0, 4.623e-08, 0.0, 1.0, 1.749e-07, 4.891e-08, 1.0, 2.288e-08, 4.891e-08, 1.0, 2.288e-08, 4.891e-08, 1.0, 2.288e-08, -0.1675, 0.1064, -0.9801, 2.663e-05, 0.2723, -0.9622, -7.378e-09, -0.07018, -0.9975, -0.1675, 0.1064, -0.9801, -7.378e-09, -0.07018, -0.9975, -0.2685, -0.08919, -0.9592, -0.3273, 0.2634, -0.9075, 8.412e-05, 0.4008, -0.9162, -0.07316, 0.415, -0.9069, -0.3272, 0.2634, -0.9075, -0.07315, 0.415, -0.9069, -7.74e-08, 0.4008, -0.9162, -0.3272, 0.2634, -0.9075, -7.74e-08, 0.4008, -0.9162, 2.663e-05, 0.2723, -0.9622, -0.3272, 0.2634, -0.9075, 2.663e-05, 0.2723, -0.9622, -0.1675, 0.1064, -0.9801, -0.2685, -0.08919, -0.9592, -7.378e-09, -0.07018, -0.9975, -6.663e-08, -0.2095, -0.9778, -0.2685, -0.08919, -0.9592, -6.663e-08, -0.2095, -0.9778, -0.4451, -0.07391, -0.8924, -0.2565, 0.4322, -0.8645, -0.2692, 0.4307, -0.8614, -0.3272, 0.2634, -0.9075, -0.2565, 0.4322, -0.8645, -0.3272, 0.2634, -0.9075, -0.4046, 0.298, -0.8646, -0.2565, 0.4322, -0.8645, -0.4046, 0.298, -0.8646, -0.2692, 0.4307, -0.8614, -0.2565, 0.4322, -0.8645, -0.07318, 0.415, -0.9069, -0.2182, 0.4364, -0.8729, -0.3272, 0.2634, -0.9075, -0.1675, 0.1064, -0.9801, -0.2685, -0.08919, -0.9592, -0.3272, 0.2634, -0.9075, -0.2685, -0.08919, -0.9592, -0.4451, -0.07391, -0.8924, -0.3272, 0.2634, -0.9075, -0.4451, -0.07391, -0.8924, -0.903, 2.061e-05, -0.4296, -0.3272, 0.2634, -0.9075, -0.903, 2.061e-05, -0.4296, -0.4046, 0.298, -0.8646, -1.0, -2.585e-09, 0.0, -1.0, -2.585e-09, 0.0, -1.0, -2.585e-09, 0.0, -1.0, 0.0, 0.0, -1.0, 0.0, 0.0, -1.0, 0.0, 0.0, 1.0, -1.141e-07, 0.0, 1.0, -1.141e-07, 0.0, 1.0, -1.141e-07, 0.0, 1.0, 0.0, 0.0, 1.0, 0.0, 0.0, 1.0, 0.0, 0.0, 1.789e-08, -1.0, 0.0, 1.789e-08, -1.0, 0.0, 1.789e-08, -1.0, 0.0, -6.153e-08, -1.0, 0.0, -6.153e-08, -1.0, 0.0, -6.153e-08, -1.0, 0.0, 0.0, 1.0, 0.0, 0.0, 1.0, 0.0, 0.0, 1.0, 0.0, 0.0, 1.0, 0.0, 0.0, 1.0, 0.0, 0.0, 1.0, 0.0, -0.3712, 1.345e-05, -0.9285, -0.3712, 1.383e-05, -0.9285, -0.3712, 1.296e-05, -0.9285, -0.3712, 1.345e-05, -0.9285, -0.3712, 1.296e-05, -0.9285, -0.3712, 1.258e-05, -0.9285])] * 3)])
arm_asteroid005_ref_skeleton_001 = bpy.data.armatures.new('asteroid005_ref_skeleton.001')  # bones are not reproduced

# ---- objects
ob_asteroid005_ref_skeleton = bpy.data.objects.new('asteroid005_ref_skeleton', arm_asteroid005_ref_skeleton_001)
ob_asteroid017_ref = bpy.data.objects.new('asteroid017_ref', me_asteroid017_ref)

# ---- transforms, parenting, visibility, modifiers, constraints
ob_asteroid005_ref_skeleton.location = (0.0, 0.0, 0.0)
ob_asteroid005_ref_skeleton.show_in_front = True
ob_asteroid017_ref.parent = ob_asteroid005_ref_skeleton
ob_asteroid017_ref.location = (0.0, 0.0, 0.0)
_vg = ob_asteroid017_ref.vertex_groups.new(name='static_prop')
_vg.add([0, 1, 2, 3, 4, 5, 6, 7, 8, 9, 10, 11, 12, 13, 14, 15, 16, 17, 18, 19, 20, 21, 22, 23, 24, 25, 26, 27, 28, 29, 30, 31, 32, 33, 34, 35, 36, 37, 38, 39, 40, 41, 42, 43, 44, 45, 46, 47, 48, 49, 50, 51, 52, 53, 54, 55, 56, 57, 58, 59, 60, 61, 62, 63, 64, 65, 66, 67, 68, 69, 70, 71, 72, 73, 74, 75, 76, 77, 78, 79, 80, 81, 82, 83, 84, 85, 86, 87, 88, 89, 90, 91, 92, 93, 94, 95, 96, 97, 98, 99, 100, 101, 102, 103, 104, 105, 106, 107, 108, 109, 110, 111, 112, 113, 114, 115, 116, 117, 118, 119, 120, 121, 122, 123, 124, 125, 126, 127, 128, 129, 130, 131, 132, 133, 134, 135, 136, 137, 138, 139, 140], 1.0, 'REPLACE')
_m = ob_asteroid017_ref.modifiers.new('Armature', 'ARMATURE')
_m.object = ob_asteroid005_ref_skeleton

# ---- collection membership
scene.collection.objects.link(ob_asteroid005_ref_skeleton)
col_asteroid017_ref.objects.link(ob_asteroid017_ref)

# ---- scene / render settings (as saved in the file)
scene.frame_start = 0; scene.frame_end = 90; scene.frame_set(0)
scene.render.engine = 'BLENDER_EEVEE_NEXT'
scene.cycles.sampling_pattern = 'TABULATED_SOBOL'
scene.cycles.use_light_tree = False
scene.view_settings.view_transform = 'Filmic'
scene.unit_settings.scale_length = 0.254
bpy.context.view_layer.update()

# ---- added for rendering (the .blend has no active camera and no usable light): camera, sun
cam_auto = bpy.data.cameras.new('AutoCamera')
cam_auto.lens = 50.0
cam_auto.sensor_width = 36.0
cam_auto.clip_end = 39669.9
ob_auto_camera = bpy.data.objects.new('AutoCamera', cam_auto)
scene.collection.objects.link(ob_auto_camera)
ob_auto_camera.location = (2260.4, -2712.48, 1808.32)
ob_auto_camera.rotation_euler = (1.09748, -7.21219e-08, 0.694738)
scene.camera = ob_auto_camera
light_auto_sun = bpy.data.lights.new('AutoSun', 'SUN')
light_auto_sun.energy = 3.0
light_auto_sun.angle = 0.0523599
ob_auto_sun = bpy.data.objects.new('AutoSun', light_auto_sun)
scene.collection.objects.link(ob_auto_sun)
ob_auto_sun.rotation_euler = (0.872665, 0.174533, 0.523599)
bpy.context.view_layer.update()
